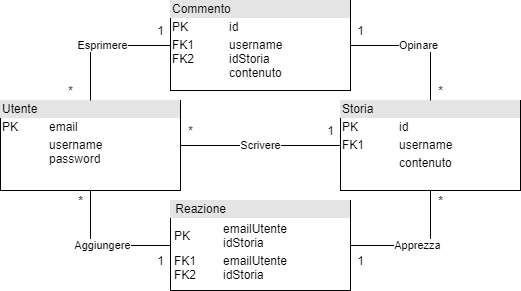

The diagram above was exported from draw.io. Its source (the exported page's mxGraphModel, read from the mxfile embedded in the PNG):
<mxGraphModel dx="782" dy="579" grid="1" gridSize="10" guides="1" tooltips="1" connect="1" arrows="1" fold="1" page="1" pageScale="1" pageWidth="827" pageHeight="1169" math="0" shadow="0">
  <root>
    <mxCell id="0" />
    <mxCell id="1" parent="0" />
    <mxCell id="iE81qPkyVYUxw8Zvg_KK-23" value="Scrivere" style="edgeStyle=orthogonalEdgeStyle;rounded=0;orthogonalLoop=1;jettySize=auto;html=1;exitX=1;exitY=0.5;exitDx=0;exitDy=0;entryX=0;entryY=0.5;entryDx=0;entryDy=0;endArrow=none;endFill=0;" edge="1" parent="1" source="iE81qPkyVYUxw8Zvg_KK-17" target="iE81qPkyVYUxw8Zvg_KK-18">
      <mxGeometry relative="1" as="geometry" />
    </mxCell>
    <mxCell id="iE81qPkyVYUxw8Zvg_KK-17" value="&lt;div style=&quot;box-sizing: border-box ; width: 100% ; background: #e4e4e4 ; padding: 2px&quot;&gt;Utente&lt;/div&gt;&lt;table style=&quot;width: 100% ; font-size: 1em&quot; cellpadding=&quot;2&quot; cellspacing=&quot;0&quot;&gt;&lt;tbody&gt;&lt;tr&gt;&lt;td&gt;PK&lt;/td&gt;&lt;td&gt;email&lt;/td&gt;&lt;/tr&gt;&lt;tr&gt;&lt;td&gt;&lt;br&gt;&lt;/td&gt;&lt;td&gt;username&lt;br&gt;password&lt;/td&gt;&lt;/tr&gt;&lt;tr&gt;&lt;td&gt;&lt;/td&gt;&lt;td&gt;&lt;br&gt;&lt;/td&gt;&lt;/tr&gt;&lt;/tbody&gt;&lt;/table&gt;" style="verticalAlign=top;align=left;overflow=fill;html=1;" vertex="1" parent="1">
      <mxGeometry x="90" y="230" width="180" height="90" as="geometry" />
    </mxCell>
    <mxCell id="iE81qPkyVYUxw8Zvg_KK-28" value="Apprezza" style="edgeStyle=orthogonalEdgeStyle;rounded=0;orthogonalLoop=1;jettySize=auto;html=1;exitX=0.5;exitY=1;exitDx=0;exitDy=0;entryX=1;entryY=0.5;entryDx=0;entryDy=0;endArrow=none;endFill=0;" edge="1" parent="1" source="iE81qPkyVYUxw8Zvg_KK-18" target="iE81qPkyVYUxw8Zvg_KK-24">
      <mxGeometry relative="1" as="geometry" />
    </mxCell>
    <mxCell id="iE81qPkyVYUxw8Zvg_KK-18" value="&lt;div style=&quot;box-sizing: border-box ; width: 100% ; background: #e4e4e4 ; padding: 2px&quot;&gt;Storia&lt;/div&gt;&lt;table style=&quot;width: 100% ; font-size: 1em&quot; cellpadding=&quot;2&quot; cellspacing=&quot;0&quot;&gt;&lt;tbody&gt;&lt;tr&gt;&lt;td&gt;PK&lt;/td&gt;&lt;td&gt;id&lt;/td&gt;&lt;/tr&gt;&lt;tr&gt;&lt;td&gt;FK1&lt;/td&gt;&lt;td&gt;username&lt;/td&gt;&lt;/tr&gt;&lt;tr&gt;&lt;td&gt;&lt;/td&gt;&lt;td&gt;contenuto&lt;/td&gt;&lt;/tr&gt;&lt;/tbody&gt;&lt;/table&gt;" style="verticalAlign=top;align=left;overflow=fill;html=1;" vertex="1" parent="1">
      <mxGeometry x="430" y="230" width="180" height="90" as="geometry" />
    </mxCell>
    <mxCell id="iE81qPkyVYUxw8Zvg_KK-26" value="Esprimere" style="edgeStyle=orthogonalEdgeStyle;rounded=0;orthogonalLoop=1;jettySize=auto;html=1;exitX=0;exitY=0.5;exitDx=0;exitDy=0;entryX=0.5;entryY=0;entryDx=0;entryDy=0;endArrow=none;endFill=0;" edge="1" parent="1" source="iE81qPkyVYUxw8Zvg_KK-20" target="iE81qPkyVYUxw8Zvg_KK-17">
      <mxGeometry relative="1" as="geometry" />
    </mxCell>
    <mxCell id="iE81qPkyVYUxw8Zvg_KK-30" value="Opinare" style="edgeStyle=orthogonalEdgeStyle;rounded=0;orthogonalLoop=1;jettySize=auto;html=1;exitX=1;exitY=0.5;exitDx=0;exitDy=0;entryX=0.5;entryY=0;entryDx=0;entryDy=0;endArrow=none;endFill=0;" edge="1" parent="1" source="iE81qPkyVYUxw8Zvg_KK-20" target="iE81qPkyVYUxw8Zvg_KK-18">
      <mxGeometry relative="1" as="geometry" />
    </mxCell>
    <mxCell id="iE81qPkyVYUxw8Zvg_KK-20" value="&lt;div style=&quot;box-sizing: border-box ; width: 100% ; background: #e4e4e4 ; padding: 2px&quot;&gt;Commento&lt;/div&gt;&lt;table style=&quot;width: 100% ; font-size: 1em&quot; cellpadding=&quot;2&quot; cellspacing=&quot;0&quot;&gt;&lt;tbody&gt;&lt;tr&gt;&lt;td&gt;PK&lt;/td&gt;&lt;td&gt;id&lt;/td&gt;&lt;/tr&gt;&lt;tr&gt;&lt;td&gt;FK1&lt;br&gt;FK2&lt;br&gt;&lt;br&gt;&lt;/td&gt;&lt;td&gt;username&lt;br&gt;idStoria&lt;br&gt;contenuto&lt;/td&gt;&lt;/tr&gt;&lt;/tbody&gt;&lt;/table&gt;" style="verticalAlign=top;align=left;overflow=fill;html=1;" vertex="1" parent="1">
      <mxGeometry x="260" y="130" width="180" height="90" as="geometry" />
    </mxCell>
    <mxCell id="iE81qPkyVYUxw8Zvg_KK-29" value="Aggiungere" style="edgeStyle=orthogonalEdgeStyle;rounded=0;orthogonalLoop=1;jettySize=auto;html=1;exitX=0;exitY=0.5;exitDx=0;exitDy=0;entryX=0.5;entryY=1;entryDx=0;entryDy=0;endArrow=none;endFill=0;" edge="1" parent="1" source="iE81qPkyVYUxw8Zvg_KK-24" target="iE81qPkyVYUxw8Zvg_KK-17">
      <mxGeometry relative="1" as="geometry" />
    </mxCell>
    <mxCell id="iE81qPkyVYUxw8Zvg_KK-24" value="&lt;div style=&quot;box-sizing: border-box ; width: 100% ; background: #e4e4e4 ; padding: 2px&quot;&gt;&amp;nbsp;Reazione&lt;/div&gt;&lt;table style=&quot;width: 100% ; font-size: 1em&quot; cellpadding=&quot;2&quot; cellspacing=&quot;0&quot;&gt;&lt;tbody&gt;&lt;tr&gt;&lt;td&gt;&lt;table cellpadding=&quot;2&quot; cellspacing=&quot;0&quot; style=&quot;font-size: 1em ; width: 176px&quot;&gt;&lt;tbody&gt;&lt;tr&gt;&lt;td&gt;PK&amp;nbsp;&lt;/td&gt;&lt;td&gt;emailUtente&lt;br&gt;idStoria&lt;/td&gt;&lt;/tr&gt;&lt;tr&gt;&lt;td&gt;FK1&lt;br&gt;FK2&lt;/td&gt;&lt;td&gt;emailUtente&lt;br&gt;idStoria&lt;/td&gt;&lt;/tr&gt;&lt;/tbody&gt;&lt;/table&gt;&lt;/td&gt;&lt;td&gt;&lt;/td&gt;&lt;/tr&gt;&lt;/tbody&gt;&lt;/table&gt;" style="verticalAlign=top;align=left;overflow=fill;html=1;" vertex="1" parent="1">
      <mxGeometry x="260" y="330" width="180" height="90" as="geometry" />
    </mxCell>
    <mxCell id="iE81qPkyVYUxw8Zvg_KK-31" value="1" style="text;html=1;align=center;verticalAlign=middle;resizable=0;points=[];autosize=1;strokeColor=none;fillColor=none;" vertex="1" parent="1">
      <mxGeometry x="410" y="250" width="20" height="20" as="geometry" />
    </mxCell>
    <mxCell id="iE81qPkyVYUxw8Zvg_KK-33" value="*" style="text;html=1;align=center;verticalAlign=middle;resizable=0;points=[];autosize=1;strokeColor=none;fillColor=none;" vertex="1" parent="1">
      <mxGeometry x="270" y="250" width="20" height="20" as="geometry" />
    </mxCell>
    <mxCell id="iE81qPkyVYUxw8Zvg_KK-34" value="*" style="text;html=1;align=center;verticalAlign=middle;resizable=0;points=[];autosize=1;strokeColor=none;fillColor=none;" vertex="1" parent="1">
      <mxGeometry x="150" y="210" width="20" height="20" as="geometry" />
    </mxCell>
    <mxCell id="iE81qPkyVYUxw8Zvg_KK-35" value="*" style="text;html=1;align=center;verticalAlign=middle;resizable=0;points=[];autosize=1;strokeColor=none;fillColor=none;" vertex="1" parent="1">
      <mxGeometry x="160" y="320" width="20" height="20" as="geometry" />
    </mxCell>
    <mxCell id="iE81qPkyVYUxw8Zvg_KK-36" value="*" style="text;html=1;align=center;verticalAlign=middle;resizable=0;points=[];autosize=1;strokeColor=none;fillColor=none;" vertex="1" parent="1">
      <mxGeometry x="520" y="320" width="20" height="20" as="geometry" />
    </mxCell>
    <mxCell id="iE81qPkyVYUxw8Zvg_KK-37" value="*" style="text;html=1;align=center;verticalAlign=middle;resizable=0;points=[];autosize=1;strokeColor=none;fillColor=none;" vertex="1" parent="1">
      <mxGeometry x="520" y="210" width="20" height="20" as="geometry" />
    </mxCell>
    <mxCell id="iE81qPkyVYUxw8Zvg_KK-38" value="1" style="text;html=1;align=center;verticalAlign=middle;resizable=0;points=[];autosize=1;strokeColor=none;fillColor=none;" vertex="1" parent="1">
      <mxGeometry x="240" y="380" width="20" height="20" as="geometry" />
    </mxCell>
    <mxCell id="iE81qPkyVYUxw8Zvg_KK-39" value="1" style="text;html=1;align=center;verticalAlign=middle;resizable=0;points=[];autosize=1;strokeColor=none;fillColor=none;" vertex="1" parent="1">
      <mxGeometry x="440" y="380" width="20" height="20" as="geometry" />
    </mxCell>
    <mxCell id="iE81qPkyVYUxw8Zvg_KK-40" value="1" style="text;html=1;align=center;verticalAlign=middle;resizable=0;points=[];autosize=1;strokeColor=none;fillColor=none;" vertex="1" parent="1">
      <mxGeometry x="440" y="150" width="20" height="20" as="geometry" />
    </mxCell>
    <mxCell id="iE81qPkyVYUxw8Zvg_KK-42" value="1" style="text;html=1;align=center;verticalAlign=middle;resizable=0;points=[];autosize=1;strokeColor=none;fillColor=none;" vertex="1" parent="1">
      <mxGeometry x="240" y="150" width="20" height="20" as="geometry" />
    </mxCell>
  </root>
</mxGraphModel>